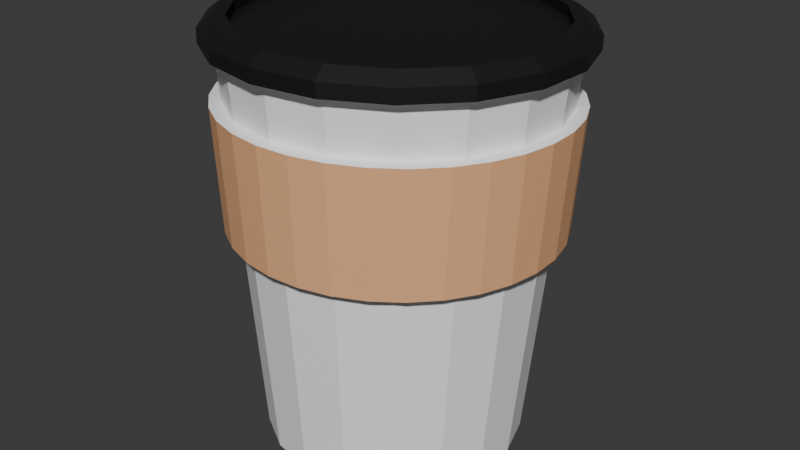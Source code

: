# Source: coffee_2.blend  (saved by Blender 5.0.118; exported with 4.5.12 LTS)
import bpy
from mathutils import Matrix  # noqa: F401  (used for matrix-valued properties, if any)

bpy.ops.wm.read_factory_settings(use_empty=True)
scene = bpy.context.scene
scene.name = 'Scene'

# ---- collections
col_collection = bpy.data.collections.new('Collection'); scene.collection.children.link(col_collection)

# ---- materials (node trees are filled in below, after node groups)
mat_coffee_white = bpy.data.materials.new('coffee_white')
mat_coffee_brown = bpy.data.materials.new('coffee_brown')
mat_coffee_black = bpy.data.materials.new('coffee_black')

# ---- material node trees
mat_coffee_white.use_nodes = True; mat_coffee_white.node_tree.nodes.clear()
_N = mat_coffee_white.node_tree.nodes; _L = mat_coffee_white.node_tree.links
n0 = _N.new('ShaderNodeBsdfPrincipled'); n0.name = 'Principled BSDF'; n0.location = (-200, 100)
n0.inputs[0].default_value = (1.0, 1.0, 1.0, 1.0)
n1 = _N.new('ShaderNodeOutputMaterial'); n1.name = 'Material Output'; n1.location = (200, 100)
_L.new(n0.outputs[0], n1.inputs[0])
n1.is_active_output = True
mat_coffee_brown.use_nodes = True; mat_coffee_brown.node_tree.nodes.clear()
_N = mat_coffee_brown.node_tree.nodes; _L = mat_coffee_brown.node_tree.links
n0 = _N.new('ShaderNodeBsdfPrincipled'); n0.name = 'Principled BSDF'; n0.location = (-200, 100)
n0.inputs[0].default_value = (0.9056, 0.474, 0.2385, 1.0)
n1 = _N.new('ShaderNodeOutputMaterial'); n1.name = 'Material Output'; n1.location = (200, 100)
_L.new(n0.outputs[0], n1.inputs[0])
n1.is_active_output = True
mat_coffee_black.use_nodes = True; mat_coffee_black.node_tree.nodes.clear()
_N = mat_coffee_black.node_tree.nodes; _L = mat_coffee_black.node_tree.links
n0 = _N.new('ShaderNodeBsdfPrincipled'); n0.name = 'Principled BSDF'; n0.location = (-200, 100)
n0.inputs[0].default_value = (0.008394, 0.007998, 0.00804, 1.0)
n1 = _N.new('ShaderNodeOutputMaterial'); n1.name = 'Material Output'; n1.location = (200, 100)
_L.new(n0.outputs[0], n1.inputs[0])
n1.is_active_output = True

# ---- world
world_world = bpy.data.worlds.new('World'); scene.world = world_world
world_world.use_nodes = True; world_world.node_tree.nodes.clear()
_N = world_world.node_tree.nodes; _L = world_world.node_tree.links
n0 = _N.new('ShaderNodeOutputWorld'); n0.name = 'World Output'; n0.location = (200, 100)
n1 = _N.new('ShaderNodeBackground'); n1.name = 'Background'; n1.location = (-200, 100)
n1.inputs[0].default_value = (0.05088, 0.05088, 0.05088, 1.0)
_L.new(n1.outputs[0], n0.inputs[0])
n0.is_active_output = True
world_world.color = (0.05088, 0.05088, 0.05088)
world_world.sun_shadow_jitter_overblur = 0.0

# ---- meshes
me_cylinder_003 = bpy.data.meshes.new('Cylinder.003')
me_cylinder_003.from_pydata([(0.001131, 0.05657, -0.08737), (0.001509, 0.07546, 0.09322), (0.02098, 0.05266, -0.0873), (0.02661, 0.07052, 0.0933), (0.0383, 0.0422, -0.08711), (0.0485, 0.05729, 0.09355), (0.05099, 0.02644, -0.08681), (0.06455, 0.03737, 0.09393), (0.05753, 0.007296, -0.08644), (0.07282, 0.01317, 0.0944), (0.05713, -0.01293, -0.08605), (0.07231, -0.0124, 0.09489), (0.04983, -0.0318, -0.08568), (0.06308, -0.03626, 0.09536), (0.03652, -0.04703, -0.08538), (0.04625, -0.05552, 0.09574), (0.0188, -0.0568, -0.08518), (0.02384, -0.06786, 0.09598), (-0.001198, -0.05991, -0.08512), (-0.001435, -0.0718, 0.09607), (-0.02105, -0.056, -0.08518), (-0.02653, -0.06685, 0.09598), (-0.03837, -0.04554, -0.08538), (-0.04843, -0.05363, 0.09574), (-0.05106, -0.02978, -0.08568), (-0.06448, -0.03371, 0.09536), (-0.0576, -0.01064, -0.08605), (-0.07275, -0.009504, 0.09489), (-0.0572, 0.00959, -0.08644), (-0.07223, 0.01607, 0.0944), (-0.0499, 0.02846, -0.08681), (-0.06301, 0.03992, 0.09393), (-0.03658, 0.04369, -0.08711), (-0.04617, 0.05918, 0.09355), (-0.01886, 0.05346, -0.0873), (-0.02377, 0.07153, 0.0933), (0.01593, 0.06489, 0.01269), (0.00301, 0.06676, 0.01266), (-0.01002, 0.06607, 0.01268), (-0.02267, 0.06285, 0.01274), (-0.03444, 0.05722, 0.01286), (-0.04489, 0.04941, 0.01301), (-0.05362, 0.03971, 0.0132), (-0.06028, 0.02849, 0.01342), (-0.06463, 0.01619, 0.01366), (-0.06649, 0.003274, 0.01391), (-0.0658, -0.009755, 0.01417), (-0.06258, -0.0224, 0.01441), (-0.05696, -0.03417, 0.01464), (-0.04914, -0.04462, 0.01484), (-0.03944, -0.05334, 0.015), (-0.02822, -0.06001, 0.01513), (-0.01591, -0.06435, 0.0152), (-0.002999, -0.06622, 0.01524), (0.01003, -0.06553, 0.01522), (0.02268, -0.06231, 0.01515), (0.03445, -0.05668, 0.01504), (0.0449, -0.04887, 0.01488), (0.05363, -0.03917, 0.01469), (0.06029, -0.02795, 0.01447), (0.06464, -0.01565, 0.01423), (0.06651, -0.002734, 0.01398), (0.06581, 0.01029, 0.01373), (0.06259, 0.02294, 0.01348), (0.05697, 0.03471, 0.01326), (0.04915, 0.04516, 0.01306), (0.03945, 0.05388, 0.01289), (0.02823, 0.06055, 0.01277), (0.01675, 0.0692, 0.06767), (0.003182, 0.07116, 0.06764), (-0.0105, 0.07044, 0.06766), (-0.02378, 0.06705, 0.06773), (-0.03615, 0.06115, 0.06785), (-0.04713, 0.05294, 0.06801), (-0.05629, 0.04275, 0.06821), (-0.06329, 0.03097, 0.06844), (-0.06785, 0.01805, 0.06869), (-0.06981, 0.004491, 0.06896), (-0.06909, -0.009192, 0.06922), (-0.0657, -0.02247, 0.06948), (-0.05979, -0.03483, 0.06971), (-0.05159, -0.04581, 0.06992), (-0.0414, -0.05497, 0.0701), (-0.02961, -0.06197, 0.07023), (-0.01669, -0.06653, 0.07031), (-0.003128, -0.06849, 0.07034), (0.01056, -0.06776, 0.07032), (0.02384, -0.06438, 0.07025), (0.0362, -0.05847, 0.07013), (0.04718, -0.05027, 0.06997), (0.05634, -0.04008, 0.06977), (0.06334, -0.0283, 0.06954), (0.06791, -0.01538, 0.06929), (0.06987, -0.001819, 0.06902), (0.06914, 0.01186, 0.06876), (0.06576, 0.02514, 0.0685), (0.05985, 0.03751, 0.06827), (0.05164, 0.04848, 0.06806), (0.04145, 0.05764, 0.06788), (0.02967, 0.06464, 0.06775), (0.003117, 0.06913, 0.01249), (0.01649, 0.0672, 0.01253), (-0.01038, 0.06841, 0.01251), (-0.02348, 0.06508, 0.01258), (-0.03567, 0.05925, 0.0127), (-0.0465, 0.05116, 0.01286), (-0.05553, 0.04111, 0.01306), (-0.06244, 0.02949, 0.01329), (-0.06694, 0.01675, 0.01354), (-0.06887, 0.003379, 0.0138), (-0.06815, -0.01011, 0.01406), (-0.06482, -0.02321, 0.01431), (-0.05899, -0.0354, 0.01454), (-0.0509, -0.04623, 0.01475), (-0.04085, -0.05526, 0.01492), (-0.02923, -0.06216, 0.01505), (-0.01648, -0.06666, 0.01513), (-0.003106, -0.06859, 0.01516), (0.01039, -0.06788, 0.01514), (0.02349, -0.06454, 0.01508), (0.03568, -0.05872, 0.01496), (0.04651, -0.05063, 0.0148), (0.05554, -0.04058, 0.0146), (0.06245, -0.02896, 0.01437), (0.06695, -0.01622, 0.01412), (0.06888, -0.002844, 0.01386), (0.06816, 0.01065, 0.0136), (0.06483, 0.02375, 0.01335), (0.059, 0.03594, 0.01312), (0.05091, 0.04676, 0.01291), (0.04086, 0.0558, 0.01274), (0.02924, 0.0627, 0.01261), (0.003289, 0.07353, 0.06747), (0.01731, 0.07151, 0.06751), (-0.01086, 0.07278, 0.06749), (-0.02459, 0.06929, 0.06757), (-0.03738, 0.06318, 0.06769), (-0.04873, 0.05469, 0.06786), (-0.0582, 0.04416, 0.06807), (-0.06544, 0.03198, 0.0683), (-0.07016, 0.01862, 0.06856), (-0.07219, 0.004596, 0.06884), (-0.07144, -0.009552, 0.06911), (-0.06794, -0.02328, 0.06937), (-0.06183, -0.03607, 0.06962), (-0.05334, -0.04741, 0.06984), (-0.04281, -0.05689, 0.07002), (-0.03062, -0.06412, 0.07015), (-0.01726, -0.06884, 0.07024), (-0.003236, -0.07087, 0.07027), (0.01092, -0.07012, 0.07025), (0.02465, -0.06662, 0.07018), (0.03743, -0.06051, 0.07006), (0.04878, -0.05203, 0.06989), (0.05826, -0.04149, 0.06968), (0.0655, -0.02931, 0.06944), (0.07022, -0.01595, 0.06918), (0.07224, -0.001929, 0.06891), (0.07149, 0.01222, 0.06863), (0.06799, 0.02595, 0.06837), (0.06188, 0.03873, 0.06812), (0.0534, 0.05008, 0.06791), (0.04286, 0.05955, 0.06773), (0.03068, 0.06679, 0.06759), (0.001622, 0.08113, 0.09119), (0.001624, 0.08125, 0.09732), (0.02867, 0.0758, 0.09128), (0.02867, 0.07592, 0.09741), (0.05226, 0.06155, 0.09155), (0.05226, 0.06167, 0.09768), (0.06955, 0.04009, 0.09196), (0.06955, 0.04021, 0.09809), (0.07845, 0.01401, 0.09246), (0.07846, 0.01413, 0.09859), (0.0779, -0.01354, 0.093), (0.07791, -0.01342, 0.09912), (0.06796, -0.03925, 0.0935), (0.06796, -0.03913, 0.09963), (0.04983, -0.06, 0.09391), (0.04983, -0.05988, 0.1), (0.02568, -0.0733, 0.09417), (0.02569, -0.07318, 0.1003), (-0.00155, -0.07754, 0.09426), (-0.001548, -0.07742, 0.1004), (-0.02859, -0.07221, 0.09417), (-0.02859, -0.07209, 0.1003), (-0.05218, -0.05796, 0.09391), (-0.05218, -0.05784, 0.1), (-0.06947, -0.0365, 0.0935), (-0.06947, -0.03638, 0.09963), (-0.07838, -0.01042, 0.093), (-0.07838, -0.0103, 0.09912), (-0.07783, 0.01713, 0.09246), (-0.07783, 0.01725, 0.09859), (-0.06789, 0.04284, 0.09196), (-0.06789, 0.04295, 0.09809), (-0.04975, 0.06359, 0.09155), (-0.04975, 0.06371, 0.09768), (-0.02561, 0.07689, 0.09128), (-0.02561, 0.07701, 0.09741), (0.02456, 0.06538, 0.1021), (0.001398, 0.06994, 0.1021), (0.04476, 0.05317, 0.1024), (0.05957, 0.0348, 0.1027), (0.0672, 0.01246, 0.1031), (0.06673, -0.01113, 0.1036), (0.05821, -0.03315, 0.104), (0.04268, -0.05092, 0.1044), (0.02201, -0.06231, 0.1046), (-0.001318, -0.06594, 0.1047), (-0.02448, -0.06138, 0.1046), (-0.04468, -0.04917, 0.1044), (-0.05949, -0.03079, 0.104), (-0.06712, -0.008458, 0.1036), (-0.06665, 0.01514, 0.1031), (-0.05813, 0.03715, 0.1027), (-0.0426, 0.05492, 0.1024), (-0.02193, 0.06631, 0.1021), (0.02645, 0.07028, 0.102), (0.001503, 0.07519, 0.102), (0.04822, 0.05713, 0.1023), (0.06417, 0.03733, 0.1027), (0.07239, 0.01327, 0.1031), (0.07188, -0.01215, 0.1036), (0.06271, -0.03586, 0.1041), (0.04597, -0.05501, 0.1045), (0.0237, -0.06728, 0.1047), (-0.001423, -0.07119, 0.1048), (-0.02637, -0.06628, 0.1047), (-0.04814, -0.05313, 0.1045), (-0.06409, -0.03333, 0.1041), (-0.07231, -0.009267, 0.1036), (-0.0718, 0.01615, 0.1031), (-0.06263, 0.03987, 0.1027), (-0.04589, 0.05901, 0.1023), (-0.02362, 0.07128, 0.102), (0.02456, 0.06529, 0.09744), (0.001396, 0.06985, 0.09736), (0.04476, 0.05308, 0.09767), (0.05957, 0.0347, 0.09802), (0.0672, 0.01237, 0.09845), (0.06672, -0.01123, 0.09891), (0.05821, -0.03324, 0.09934), (0.04268, -0.05101, 0.09969), (0.022, -0.0624, 0.09991), (-0.00132, -0.06603, 0.09999), (-0.02448, -0.06147, 0.09991), (-0.04468, -0.04926, 0.09969), (-0.05949, -0.03088, 0.09934), (-0.06712, -0.008549, 0.09891), (-0.06665, 0.01505, 0.09845), (-0.05813, 0.03706, 0.09802), (-0.0426, 0.05483, 0.09767), (-0.02193, 0.06622, 0.09744), (0.003315, 0.0735, 0.01214), (0.01754, 0.07145, 0.01218), (-0.01104, 0.07274, 0.01216), (-0.02497, 0.06919, 0.01224), (-0.03794, 0.063, 0.01236), (-0.04945, 0.05439, 0.01253), (-0.05906, 0.0437, 0.01275), (-0.0664, 0.03135, 0.01299), (-0.07119, 0.0178, 0.01325), (-0.07325, 0.003572, 0.01353), (-0.07248, -0.01078, 0.01381), (-0.06894, -0.02471, 0.01407), (-0.06274, -0.03767, 0.01432), (-0.05413, -0.04918, 0.01454), (-0.04344, -0.05879, 0.01472), (-0.03108, -0.06613, 0.01486), (-0.01753, -0.07092, 0.01495), (-0.003304, -0.07298, 0.01498), (0.01105, -0.07221, 0.01496), (0.02498, -0.06867, 0.01489), (0.03795, -0.06247, 0.01476), (0.04946, -0.05386, 0.01459), (0.05907, -0.04318, 0.01438), (0.06641, -0.03082, 0.01414), (0.0712, -0.01727, 0.01388), (0.07326, -0.003047, 0.0136), (0.07249, 0.0113, 0.01332), (0.06895, 0.02523, 0.01305), (0.06275, 0.0382, 0.0128), (0.05414, 0.04971, 0.01259), (0.04345, 0.05932, 0.0124), (0.03109, 0.06666, 0.01227), (0.003487, 0.0779, 0.06712), (0.01836, 0.07576, 0.06716), (-0.01152, 0.07711, 0.06714), (-0.02609, 0.0734, 0.06722), (-0.03965, 0.06692, 0.06735), (-0.05168, 0.05792, 0.06753), (-0.06173, 0.04675, 0.06775), (-0.06941, 0.03383, 0.068), (-0.07442, 0.01966, 0.06828), (-0.07656, 0.004788, 0.06857), (-0.07577, -0.01022, 0.06886), (-0.07206, -0.02478, 0.06914), (-0.06558, -0.03834, 0.0694), (-0.05658, -0.05037, 0.06963), (-0.0454, -0.06042, 0.06982), (-0.03248, -0.06809, 0.06996), (-0.01831, -0.0731, 0.07005), (-0.003434, -0.07525, 0.07009), (0.01157, -0.07445, 0.07007), (0.02614, -0.07074, 0.06999), (0.0397, -0.06426, 0.06986), (0.05174, -0.05527, 0.06968), (0.06179, -0.04409, 0.06946), (0.06946, -0.03117, 0.06921), (0.07447, -0.017, 0.06893), (0.07662, -0.002132, 0.06864), (0.07582, 0.01287, 0.06835), (0.07211, 0.02744, 0.06807), (0.06563, 0.04099, 0.06781), (0.05663, 0.05303, 0.06758), (0.04545, 0.06308, 0.06739), (0.03253, 0.07075, 0.06725)], [], [(0, 1, 3, 2), (2, 3, 5, 4), (4, 5, 7, 6), (6, 7, 9, 8), (8, 9, 11, 10), (10, 11, 13, 12), (12, 13, 15, 14), (14, 15, 17, 16), (16, 17, 19, 18), (18, 19, 21, 20), (20, 21, 23, 22), (22, 23, 25, 24), (24, 25, 27, 26), (26, 27, 29, 28), (28, 29, 31, 30), (30, 31, 33, 32), (3, 1, 35, 33, 31, 29, 27, 25, 23, 21, 19, 17, 15, 13, 11, 9, 7, 5), (32, 33, 35, 34), (34, 35, 1, 0), (0, 2, 4, 6, 8, 10, 12, 14, 16, 18, 20, 22, 24, 26, 28, 30, 32, 34), (42, 74, 75, 43), (56, 88, 89, 57), (43, 75, 76, 44), (57, 89, 90, 58), (44, 76, 77, 45), (58, 90, 91, 59), (45, 77, 78, 46), (59, 91, 92, 60), (46, 78, 79, 47), (60, 92, 93, 61), (47, 79, 80, 48), (61, 93, 94, 62), (48, 80, 81, 49), (62, 94, 95, 63), (49, 81, 82, 50), (36, 68, 69, 37), (63, 95, 96, 64), (50, 82, 83, 51), (37, 69, 70, 38), (64, 96, 97, 65), (51, 83, 84, 52), (38, 70, 71, 39), (65, 97, 98, 66), (52, 84, 85, 53), (39, 71, 72, 40), (66, 98, 99, 67), (53, 85, 86, 54), (40, 72, 73, 41), (67, 99, 68, 36), (54, 86, 87, 55), (41, 73, 74, 42), (55, 87, 88, 56), (130, 131, 285, 284), (157, 156, 310, 311), (103, 104, 258, 257), (129, 130, 284, 283), (156, 155, 309, 310), (102, 103, 257, 256), (128, 129, 283, 282), (155, 154, 308, 309), (100, 102, 256, 254), (127, 128, 282, 281), (154, 153, 307, 308), (101, 100, 254, 255), (126, 127, 281, 280), (153, 152, 306, 307), (125, 126, 280, 279), (152, 151, 305, 306), (124, 125, 279, 278), (151, 150, 304, 305), (123, 124, 278, 277), (150, 149, 303, 304), (122, 123, 277, 276), (149, 148, 302, 303), (121, 122, 276, 275), (148, 147, 301, 302), (120, 121, 275, 274), (147, 146, 300, 301), (119, 120, 274, 273), (146, 145, 299, 300), (118, 119, 273, 272), (145, 144, 298, 299), (117, 118, 272, 271), (144, 143, 297, 298), (65, 66, 130, 129), (39, 40, 104, 103), (93, 92, 156, 157), (66, 67, 131, 130), (40, 41, 105, 104), (94, 93, 157, 158), (67, 36, 101, 131), (41, 42, 106, 105), (95, 94, 158, 159), (69, 68, 133, 132), (42, 43, 107, 106), (96, 95, 159, 160), (70, 69, 132, 134), (43, 44, 108, 107), (97, 96, 160, 161), (71, 70, 134, 135), (44, 45, 109, 108), (98, 97, 161, 162), (72, 71, 135, 136), (45, 46, 110, 109), (99, 98, 162, 163), (73, 72, 136, 137), (46, 47, 111, 110), (68, 99, 163, 133), (74, 73, 137, 138), (47, 48, 112, 111), (75, 74, 138, 139), (48, 49, 113, 112), (76, 75, 139, 140), (49, 50, 114, 113), (77, 76, 140, 141), (50, 51, 115, 114), (78, 77, 141, 142), (51, 52, 116, 115), (79, 78, 142, 143), (52, 53, 117, 116), (80, 79, 143, 144), (53, 54, 118, 117), (81, 80, 144, 145), (54, 55, 119, 118), (82, 81, 145, 146), (55, 56, 120, 119), (83, 82, 146, 147), (56, 57, 121, 120), (84, 83, 147, 148), (57, 58, 122, 121), (85, 84, 148, 149), (58, 59, 123, 122), (86, 85, 149, 150), (59, 60, 124, 123), (87, 86, 150, 151), (60, 61, 125, 124), (88, 87, 151, 152), (61, 62, 126, 125), (89, 88, 152, 153), (62, 63, 127, 126), (36, 37, 100, 101), (90, 89, 153, 154), (63, 64, 128, 127), (37, 38, 102, 100), (91, 90, 154, 155), (64, 65, 129, 128), (38, 39, 103, 102), (92, 91, 155, 156), (164, 165, 167, 166), (166, 167, 169, 168), (168, 169, 171, 170), (170, 171, 173, 172), (172, 173, 175, 174), (174, 175, 177, 176), (176, 177, 179, 178), (178, 179, 181, 180), (180, 181, 183, 182), (182, 183, 185, 184), (184, 185, 187, 186), (186, 187, 189, 188), (188, 189, 191, 190), (190, 191, 193, 192), (192, 193, 195, 194), (194, 195, 197, 196), (167, 165, 219, 218), (196, 197, 199, 198), (198, 199, 165, 164), (164, 166, 168, 170, 172, 174, 176, 178, 180, 182, 184, 186, 188, 190, 192, 194, 196, 198), (208, 207, 243, 244), (191, 189, 230, 231), (165, 199, 235, 219), (177, 175, 223, 224), (187, 185, 228, 229), (197, 195, 233, 234), (173, 171, 221, 222), (183, 181, 226, 227), (193, 191, 231, 232), (169, 167, 218, 220), (179, 177, 224, 225), (189, 187, 229, 230), (199, 197, 234, 235), (175, 173, 222, 223), (185, 183, 227, 228), (195, 193, 232, 233), (171, 169, 220, 221), (181, 179, 225, 226), (201, 200, 218, 219), (200, 202, 220, 218), (202, 203, 221, 220), (203, 204, 222, 221), (204, 205, 223, 222), (205, 206, 224, 223), (206, 207, 225, 224), (207, 208, 226, 225), (208, 209, 227, 226), (209, 210, 228, 227), (210, 211, 229, 228), (211, 212, 230, 229), (212, 213, 231, 230), (213, 214, 232, 231), (214, 215, 233, 232), (215, 216, 234, 233), (216, 217, 235, 234), (217, 201, 219, 235), (236, 237, 253, 252, 251, 250, 249, 248, 247, 246, 245, 244, 243, 242, 241, 240, 239, 238), (200, 201, 237, 236), (216, 215, 251, 252), (209, 208, 244, 245), (202, 200, 236, 238), (217, 216, 252, 253), (210, 209, 245, 246), (203, 202, 238, 239), (201, 217, 253, 237), (211, 210, 246, 247), (204, 203, 239, 240), (212, 211, 247, 248), (205, 204, 240, 241), (213, 212, 248, 249), (206, 205, 241, 242), (214, 213, 249, 250), (207, 206, 242, 243), (215, 214, 250, 251), (260, 261, 293, 292), (274, 275, 307, 306), (261, 262, 294, 293), (275, 276, 308, 307), (262, 263, 295, 294), (276, 277, 309, 308), (263, 264, 296, 295), (277, 278, 310, 309), (264, 265, 297, 296), (278, 279, 311, 310), (265, 266, 298, 297), (279, 280, 312, 311), (266, 267, 299, 298), (280, 281, 313, 312), (267, 268, 300, 299), (255, 254, 286, 287), (281, 282, 314, 313), (268, 269, 301, 300), (254, 256, 288, 286), (282, 283, 315, 314), (269, 270, 302, 301), (256, 257, 289, 288), (283, 284, 316, 315), (270, 271, 303, 302), (257, 258, 290, 289), (284, 285, 317, 316), (271, 272, 304, 303), (258, 259, 291, 290), (285, 255, 287, 317), (272, 273, 305, 304), (259, 260, 292, 291), (273, 274, 306, 305), (104, 105, 259, 258), (158, 157, 311, 312), (131, 101, 255, 285), (105, 106, 260, 259), (159, 158, 312, 313), (132, 133, 287, 286), (106, 107, 261, 260), (160, 159, 313, 314), (134, 132, 286, 288), (107, 108, 262, 261), (161, 160, 314, 315), (135, 134, 288, 289), (108, 109, 263, 262), (162, 161, 315, 316), (136, 135, 289, 290), (109, 110, 264, 263), (163, 162, 316, 317), (137, 136, 290, 291), (110, 111, 265, 264), (133, 163, 317, 287), (138, 137, 291, 292), (111, 112, 266, 265), (139, 138, 292, 293), (112, 113, 267, 266), (140, 139, 293, 294), (113, 114, 268, 267), (141, 140, 294, 295), (114, 115, 269, 268), (142, 141, 295, 296), (115, 116, 270, 269), (143, 142, 296, 297), (116, 117, 271, 270)])
me_cylinder_003.polygons.foreach_set('material_index', [0, 0, 0, 0, 0, 0, 0, 0, 0, 0, 0, 0, 0, 0, 0, 0, 0, 0, 0, 0, 0, 0, 0, 0, 0, 0, 0, 0, 0, 0, 0, 0, 0, 0, 0, 0, 0, 0, 0, 0, 0, 0, 0, 0, 0, 0, 0, 0, 0, 0, 0, 0, 0, 0, 0, 0, 0, 0, 0, 0, 0, 0, 0, 0, 0, 0, 0, 0, 0, 0, 0, 0, 0, 0, 0, 0, 0, 0, 0, 0, 0, 0, 0, 0, 0, 0, 0, 0, 0, 0, 0, 0, 0, 0, 0, 0, 0, 0, 0, 0, 0, 0, 0, 0, 0, 0, 0, 0, 0, 0, 0, 0, 0, 0, 0, 0, 0, 0, 0, 0, 0, 0, 0, 0, 0, 0, 0, 0, 0, 0, 0, 0, 0, 0, 0, 0, 0, 0, 0, 0, 0, 0, 0, 0, 0, 0, 0, 0, 2, 2, 2, 2, 2, 2, 2, 2, 2, 2, 2, 2, 2, 2, 2, 2, 2, 2, 2, 0, 2, 2, 2, 2, 2, 2, 2, 2, 2, 2, 2, 2, 2, 2, 2, 2, 2, 2, 2, 2, 2, 2, 2, 2, 2, 2, 2, 2, 2, 2, 2, 2, 2, 2, 2, 2, 2, 2, 2, 2, 2, 2, 2, 2, 2, 2, 2, 2, 2, 2, 2, 2, 2, 2, 1, 1, 1, 1, 1, 1, 1, 1, 1, 1, 1, 1, 1, 1, 1, 1, 1, 1, 1, 1, 1, 1, 1, 1, 1, 1, 1, 1, 1, 1, 1, 1, 0, 0, 0, 0, 0, 0, 0, 0, 0, 0, 0, 0, 0, 0, 0, 0, 0, 0, 0, 0, 0, 0, 0, 0, 0, 0, 0, 0, 0, 0, 0, 0])
_uv = me_cylinder_003.uv_layers.new(name='UVMap')
_uv.uv.foreach_set('vector', [1.0, 0.5, 1.0, 1.0, 0.9444, 1.0, 0.9444, 0.5, 0.9444, 0.5, 0.9444, 1.0, 0.8889, 1.0, 0.8889, 0.5, 0.8889, 0.5, 0.8889, 1.0, 0.8333, 1.0, 0.8333, 0.5, 0.8333, 0.5, 0.8333, 1.0, 0.7778, 1.0, 0.7778, 0.5, 0.7778, 0.5, 0.7778, 1.0, 0.7222, 1.0, 0.7222, 0.5, 0.7222, 0.5, 0.7222, 1.0, 0.6667, 1.0, 0.6667, 0.5, 0.6667, 0.5, 0.6667, 1.0, 0.6111, 1.0, 0.6111, 0.5, 0.6111, 0.5, 0.6111, 1.0, 0.5556, 1.0, 0.5556, 0.5, 0.5556, 0.5, 0.5556, 1.0, 0.5, 1.0, 0.5, 0.5, 0.5, 0.5, 0.5, 1.0, 0.4444, 1.0, 0.4444, 0.5, 0.4444, 0.5, 0.4444, 1.0, 0.3889, 1.0, 0.3889, 0.5, 0.3889, 0.5, 0.3889, 1.0, 0.3333, 1.0, 0.3333, 0.5, 0.3333, 0.5, 0.3333, 1.0, 0.2778, 1.0, 0.2778, 0.5, 0.2778, 0.5, 0.2778, 1.0, 0.2222, 1.0, 0.2222, 0.5, 0.2222, 0.5, 0.2222, 1.0, 0.1667, 1.0, 0.1667, 0.5, 0.1667, 0.5, 0.1667, 1.0, 0.1111, 1.0, 0.1111, 0.5, 0.3321, 0.4755, 0.25, 0.49, 0.1679, 0.4755, 0.09573, 0.4339, 0.04215, 0.37, 0.01365, 0.2917, 0.01365, 0.2083, 0.04215, 0.13, 0.09573, 0.06615, 0.1679, 0.02447, 0.25, 0.01, 0.3321, 0.02447, 0.4043, 0.06615, 0.4578, 0.13, 0.4864, 0.2083, 0.4864, 0.2917, 0.4578, 0.37, 0.4043, 0.4339, 0.1111, 0.5, 0.1111, 1.0, 0.05556, 1.0, 0.05556, 0.5, 0.05556, 0.5, 0.05556, 1.0, -1.863e-07, 1.0, -1.863e-07, 0.5, 0.75, 0.49, 0.8321, 0.4755, 0.9043, 0.4339, 0.9578, 0.37, 0.9864, 0.2917, 0.9864, 0.2083, 0.9578, 0.13, 0.9043, 0.06615, 0.8321, 0.02447, 0.75, 0.01, 0.6679, 0.02447, 0.5957, 0.06615, 0.5422, 0.13, 0.5136, 0.2083, 0.5136, 0.2917, 0.5422, 0.37, 0.5957, 0.4339, 0.6679, 0.4755, 0.0, 0.0, 0.0, 0.0, 0.0, 0.0, 0.0, 0.0, 0.0, 0.0, 0.0, 0.0, 0.0, 0.0, 0.0, 0.0, 0.0, 0.0, 0.0, 0.0, 0.0, 0.0, 0.0, 0.0, 0.0, 0.0, 0.0, 0.0, 0.0, 0.0, 0.0, 0.0, 0.0, 0.0, 0.0, 0.0, 0.0, 0.0, 0.0, 0.0, 0.0, 0.0, 0.0, 0.0, 0.0, 0.0, 0.0, 0.0, 0.0, 0.0, 0.0, 0.0, 0.0, 0.0, 0.0, 0.0, 0.0, 0.0, 0.0, 0.0, 0.0, 0.0, 0.0, 0.0, 0.0, 0.0, 0.0, 0.0, 0.0, 0.0, 0.0, 0.0, 0.0, 0.0, 0.0, 0.0, 0.0, 0.0, 0.0, 0.0, 0.0, 0.0, 0.0, 0.0, 0.0, 0.0, 0.0, 0.0, 0.0, 0.0, 0.0, 0.0, 0.0, 0.0, 0.0, 0.0, 0.0, 0.0, 0.0, 0.0, 0.0, 0.0, 0.0, 0.0, 0.0, 0.0, 0.0, 0.0, 0.0, 0.0, 0.0, 0.0, 0.0, 0.0, 0.0, 0.0, 0.0, 0.0, 0.0, 0.0, 0.0, 0.0, 0.0, 0.0, 0.0, 0.0, 0.0, 0.0, 0.0, 0.0, 0.0, 0.0, 0.0, 0.0, 0.0, 0.0, 0.0, 0.0, 0.0, 0.0, 0.0, 0.0, 0.0, 0.0, 0.0, 0.0, 0.0, 0.0, 0.0, 0.0, 0.0, 0.0, 0.0, 0.0, 0.0, 0.0, 0.0, 0.0, 0.0, 0.0, 0.0, 0.0, 0.0, 0.0, 0.0, 0.0, 0.0, 0.0, 0.0, 0.0, 0.0, 0.0, 0.0, 0.0, 0.0, 0.0, 0.0, 0.0, 0.0, 0.0, 0.0, 0.0, 0.0, 0.0, 0.0, 0.0, 0.0, 0.0, 0.0, 0.0, 0.0, 0.0, 0.0, 0.0, 0.0, 0.0, 0.0, 0.0, 0.0, 0.0, 0.0, 0.0, 0.0, 0.0, 0.0, 0.0, 0.0, 0.0, 0.0, 0.0, 0.0, 0.0, 0.0, 0.0, 0.0, 0.0, 0.0, 0.0, 0.0, 0.0, 0.0, 0.0, 0.0, 0.0, 0.0, 0.0, 0.0, 0.0, 0.0, 0.0, 0.0, 0.0, 0.0, 0.0, 0.0, 0.0, 0.0, 0.0, 0.0, 0.0, 0.0, 0.0, 0.0, 0.0, 0.0, 0.0, 0.0, 0.0, 0.0, 0.0, 0.0, 0.0, 0.0, 0.0, 0.0, 0.0, 0.0, 0.0, 0.0, 0.0, 0.0, 0.0, 0.0, 0.0, 0.0, 0.0, 0.0, 0.0, 0.0, 0.0, 0.0, 0.0, 0.0, 0.0, 0.0, 0.0, 0.0, 0.0, 0.0, 0.0, 0.0, 0.0, 0.0, 0.0, 0.0, 0.0, 0.0, 0.0, 0.0, 0.0, 0.0, 0.0, 0.0, 0.0, 0.0, 0.0, 0.0, 0.0, 0.0, 0.0, 0.0, 0.0, 0.0, 0.0, 0.0, 0.0, 0.0, 0.0, 0.0, 0.0, 0.0, 0.0, 0.0, 0.0, 0.0, 0.0, 0.0, 0.0, 0.0, 0.0, 0.0, 0.0, 0.0, 0.0, 0.0, 0.0, 0.0, 0.0, 0.0, 0.0, 0.0, 0.0, 0.0, 0.0, 0.0, 0.0, 0.0, 0.0, 0.0, 0.0, 0.0, 0.0, 0.0, 0.0, 0.0, 0.0, 0.0, 0.0, 0.0, 0.0, 0.0, 0.0, 0.0, 0.0, 0.0, 0.0, 0.0, 0.0, 0.0, 0.0, 0.0, 0.0, 0.0, 0.0, 0.0, 0.0, 0.0, 0.0, 0.0, 0.0, 0.0, 0.0, 0.0, 0.0, 0.0, 0.0, 0.0, 0.0, 0.0, 0.0, 0.0, 0.0, 0.0, 0.0, 0.0, 0.0, 0.0, 0.0, 0.0, 0.0, 0.0, 0.0, 0.0, 0.0, 0.0, 0.0, 0.0, 0.0, 0.0, 0.0, 0.0, 0.0, 0.0, 0.0, 0.0, 0.0, 0.0, 0.0, 0.0, 0.0, 0.0, 0.0, 0.0, 0.0, 0.0, 0.0, 0.0, 0.0, 0.0, 0.0, 0.0, 0.0, 0.0, 0.0, 0.0, 0.0, 0.0, 0.0, 0.0, 0.0, 0.0, 0.0, 0.0, 0.0, 0.0, 0.0, 0.0, 0.0, 0.0, 0.0, 0.0, 0.0, 0.0, 0.0, 0.0, 0.0, 0.0, 0.0, 0.0, 0.0, 0.0, 0.0, 0.0, 0.0, 0.0, 0.0, 0.0, 0.0, 0.0, 0.0, 0.0, 0.0, 0.0, 0.0, 0.0, 0.0, 0.0, 0.0, 0.0, 0.0, 0.0, 0.0, 0.0, 0.0, 0.0, 0.0, 0.0, 0.0, 0.0, 0.0, 0.0, 0.0, 0.0, 0.0, 0.0, 0.0, 0.0, 0.0, 0.0, 0.0, 0.0, 0.0, 0.0, 0.0, 0.0, 0.0, 0.0, 0.0, 0.0, 0.0, 0.0, 0.0, 0.0, 0.0, 0.0, 0.0, 0.0, 0.0, 0.0, 0.0, 0.0, 0.0, 0.0, 0.0, 0.0, 0.0, 0.0, 0.0, 0.0, 0.0, 0.0, 0.0, 0.0, 0.0, 0.0, 0.0, 0.0, 0.0, 0.0, 0.0, 0.0, 0.0, 0.0, 0.0, 0.0, 0.0, 0.0, 0.0, 0.0, 0.0, 0.0, 0.0, 0.0, 0.0, 0.0, 0.0, 0.0, 0.0, 0.0, 0.0, 0.0, 0.0, 0.0, 0.0, 0.0, 0.0, 0.0, 0.0, 0.0, 0.0, 0.0, 0.0, 0.0, 0.0, 0.0, 0.0, 0.0, 0.0, 0.0, 0.0, 0.0, 0.0, 0.0, 0.0, 0.0, 0.0, 0.0, 0.0, 0.0, 0.0, 0.0, 0.0, 0.0, 0.0, 0.0, 0.0, 0.0, 0.0, 0.0, 0.0, 0.0, 0.0, 0.0, 0.0, 0.0, 0.0, 0.0, 0.0, 0.0, 0.0, 0.0, 0.0, 0.0, 0.0, 0.0, 0.0, 0.0, 0.0, 0.0, 0.0, 0.0, 0.0, 0.0, 0.0, 0.0, 0.0, 0.0, 0.0, 0.0, 0.0, 0.0, 0.0, 0.0, 0.0, 0.0, 0.0, 0.0, 0.0, 0.0, 0.0, 0.0, 0.0, 0.0, 0.0, 0.0, 0.0, 0.0, 0.0, 0.0, 0.0, 0.0, 0.0, 0.0, 0.0, 0.0, 0.0, 0.0, 0.0, 0.0, 0.0, 0.0, 0.0, 0.0, 0.0, 0.0, 0.0, 0.0, 0.0, 0.0, 0.0, 0.0, 0.0, 0.0, 0.0, 0.0, 0.0, 0.0, 0.0, 0.0, 0.0, 0.0, 0.0, 0.0, 0.0, 0.0, 0.0, 0.0, 0.0, 0.0, 0.0, 0.0, 0.0, 0.0, 0.0, 0.0, 0.0, 0.0, 0.0, 0.0, 0.0, 0.0, 0.0, 0.0, 0.0, 0.0, 0.0, 0.0, 0.0, 0.0, 0.0, 0.0, 0.0, 0.0, 0.0, 0.0, 0.0, 0.0, 0.0, 0.0, 0.0, 0.0, 0.0, 0.0, 0.0, 0.0, 0.0, 0.0, 0.0, 0.0, 0.0, 0.0, 0.0, 0.0, 0.0, 0.0, 0.0, 0.0, 0.0, 0.0, 0.0, 0.0, 0.0, 0.0, 0.0, 0.0, 0.0, 0.0, 0.0, 0.0, 0.0, 0.0, 0.0, 0.0, 0.0, 0.0, 0.0, 0.0, 0.0, 0.0, 0.0, 0.0, 0.0, 0.0, 0.0, 0.0, 0.0, 0.0, 0.0, 0.0, 0.0, 0.0, 0.0, 0.0, 0.0, 0.0, 0.0, 0.0, 0.0, 0.0, 0.0, 0.0, 0.0, 0.0, 0.0, 0.0, 0.0, 0.0, 0.0, 0.0, 0.0, 0.0, 0.0, 0.0, 0.0, 0.0, 0.0, 0.0, 0.0, 0.0, 0.0, 0.0, 0.0, 0.0, 0.0, 0.0, 0.0, 0.0, 0.0, 0.0, 0.0, 0.0, 0.0, 0.0, 0.0, 0.0, 0.0, 0.0, 0.0, 0.0, 0.0, 0.0, 0.0, 0.0, 0.0, 0.0, 0.0, 0.0, 0.0, 0.0, 0.0, 0.0, 0.0, 0.0, 0.0, 0.0, 0.0, 0.0, 0.0, 0.0, 0.0, 0.0, 0.0, 0.0, 0.0, 0.0, 0.0, 0.0, 0.0, 0.0, 0.0, 0.0, 0.0, 0.0, 0.0, 0.0, 0.0, 0.0, 0.0, 0.0, 0.0, 0.0, 0.0, 0.0, 0.0, 0.0, 0.0, 0.0, 0.0, 0.0, 0.0, 0.0, 0.0, 0.0, 0.0, 0.0, 0.0, 0.0, 0.0, 0.0, 0.0, 0.0, 0.0, 0.0, 0.0, 0.0, 0.0, 0.0, 0.0, 0.0, 0.0, 0.0, 0.0, 0.0, 0.0, 0.0, 0.0, 0.0, 0.0, 0.0, 0.0, 0.0, 0.0, 0.0, 0.0, 0.0, 0.0, 0.0, 0.0, 0.0, 0.0, 0.0, 0.0, 0.0, 0.0, 0.0, 0.0, 0.0, 0.0, 0.0, 0.0, 0.0, 0.0, 0.0, 0.0, 0.0, 0.0, 0.0, 0.0, 0.0, 0.0, 0.0, 0.0, 0.0, 0.0, 0.0, 0.0, 0.0, 0.0, 0.0, 0.0, 0.0, 0.0, 0.0, 0.0, 0.0, 0.0, 0.0, 0.0, 0.0, 0.0, 0.0, 0.0, 0.0, 0.0, 0.0, 0.0, 0.0, 0.0, 0.0, 0.0, 0.0, 0.0, 0.0, 0.0, 0.0, 0.0, 0.0, 0.0, 0.0, 0.0, 0.0, 0.0, 0.0, 0.0, 0.0, 0.0, 0.0, 0.0, 0.0, 0.0, 0.0, 0.0, 0.0, 0.0, 0.0, 0.0, 0.0, 0.0, 0.0, 0.0, 0.0, 0.0, 0.0, 0.0, 0.0, 0.0, 0.0, 0.0, 0.0, 0.0, 0.0, 0.0, 0.0, 0.0, 0.0, 0.0, 0.0, 0.0, 0.0, 0.0, 0.0, 0.0, 0.0, 0.0, 0.0, 0.0, 0.0, 0.0, 0.0, 0.0, 0.0, 0.0, 0.0, 0.0, 0.0, 0.0, 0.0, 0.0, 0.0, 0.0, 0.0, 0.0, 0.0, 0.0, 1.0, 0.5, 1.0, 1.0, 0.9444, 1.0, 0.9444, 0.5, 0.9444, 0.5, 0.9444, 1.0, 0.8889, 1.0, 0.8889, 0.5, 0.8889, 0.5, 0.8889, 1.0, 0.8333, 1.0, 0.8333, 0.5, 0.8333, 0.5, 0.8333, 1.0, 0.7778, 1.0, 0.7778, 0.5, 0.7778, 0.5, 0.7778, 1.0, 0.7222, 1.0, 0.7222, 0.5, 0.7222, 0.5, 0.7222, 1.0, 0.6667, 1.0, 0.6667, 0.5, 0.6667, 0.5, 0.6667, 1.0, 0.6111, 1.0, 0.6111, 0.5, 0.6111, 0.5, 0.6111, 1.0, 0.5556, 1.0, 0.5556, 0.5, 0.5556, 0.5, 0.5556, 1.0, 0.5, 1.0, 0.5, 0.5, 0.5, 0.5, 0.5, 1.0, 0.4444, 1.0, 0.4444, 0.5, 0.4444, 0.5, 0.4444, 1.0, 0.3889, 1.0, 0.3889, 0.5, 0.3889, 0.5, 0.3889, 1.0, 0.3333, 1.0, 0.3333, 0.5, 0.3333, 0.5, 0.3333, 1.0, 0.2778, 1.0, 0.2778, 0.5, 0.2778, 0.5, 0.2778, 1.0, 0.2222, 1.0, 0.2222, 0.5, 0.2222, 0.5, 0.2222, 1.0, 0.1667, 1.0, 0.1667, 0.5, 0.1667, 0.5, 0.1667, 1.0, 0.1111, 1.0, 0.1111, 0.5, 0.9444, 1.0, 1.0, 1.0, 1.0, 1.0, 0.9444, 1.0, 0.1111, 0.5, 0.1111, 1.0, 0.05556, 1.0, 0.05556, 0.5, 0.05556, 0.5, 0.05556, 1.0, -1.863e-07, 1.0, -1.863e-07, 0.5, 0.75, 0.49, 0.8321, 0.4755, 0.9043, 0.4339, 0.9578, 0.37, 0.9864, 0.2917, 0.9864, 0.2083, 0.9578, 0.13, 0.9043, 0.06615, 0.8321, 0.02447, 0.75, 0.01, 0.6679, 0.02447, 0.5957, 0.06615, 0.5422, 0.13, 0.5136, 0.2083, 0.5136, 0.2917, 0.5422, 0.37, 0.5957, 0.4339, 0.6679, 0.4755, 0.3262, 0.04065, 0.3932, 0.07934, 0.3932, 0.07934, 0.3262, 0.04065, 0.2778, 1.0, 0.3333, 1.0, 0.3333, 1.0, 0.2778, 1.0, -1.863e-07, 1.0, 0.05556, 1.0, 0.05556, 1.0, -1.863e-07, 1.0, 0.6667, 1.0, 0.7222, 1.0, 0.7222, 1.0, 0.6667, 1.0, 0.3889, 1.0, 0.4444, 1.0, 0.4444, 1.0, 0.3889, 1.0, 0.1111, 1.0, 0.1667, 1.0, 0.1667, 1.0, 0.1111, 1.0, 0.7778, 1.0, 0.8333, 1.0, 0.8333, 1.0, 0.7778, 1.0, 0.5, 1.0, 0.5556, 1.0, 0.5556, 1.0, 0.5, 1.0, 0.2222, 1.0, 0.2778, 1.0, 0.2778, 1.0, 0.2222, 1.0, 0.8889, 1.0, 0.9444, 1.0, 0.9444, 1.0, 0.8889, 1.0, 0.6111, 1.0, 0.6667, 1.0, 0.6667, 1.0, 0.6111, 1.0, 0.3333, 1.0, 0.3889, 1.0, 0.3889, 1.0, 0.3333, 1.0, 0.05556, 1.0, 0.1111, 1.0, 0.1111, 1.0, 0.05556, 1.0, 0.7222, 1.0, 0.7778, 1.0, 0.7778, 1.0, 0.7222, 1.0, 0.4444, 1.0, 0.5, 1.0, 0.5, 1.0, 0.4444, 1.0, 0.1667, 1.0, 0.2222, 1.0, 0.2222, 1.0, 0.1667, 1.0, 0.8333, 1.0, 0.8889, 1.0, 0.8889, 1.0, 0.8333, 1.0, 0.5556, 1.0, 0.6111, 1.0, 0.6111, 1.0, 0.5556, 1.0, 0.25, 0.4728, 0.3262, 0.4593, 0.3321, 0.4755, 0.25, 0.49, 0.3262, 0.4593, 0.3932, 0.4207, 0.4043, 0.4339, 0.3321, 0.4755, 0.3932, 0.4207, 0.4429, 0.3614, 0.4578, 0.37, 0.4043, 0.4339, 0.4429, 0.3614, 0.4694, 0.2887, 0.4864, 0.2917, 0.4578, 0.37, 0.4694, 0.2887, 0.4694, 0.2113, 0.4864, 0.2083, 0.4864, 0.2917, 0.4694, 0.2113, 0.4429, 0.1386, 0.4578, 0.13, 0.4864, 0.2083, 0.4429, 0.1386, 0.3932, 0.07934, 0.4043, 0.06615, 0.4578, 0.13, 0.3932, 0.07934, 0.3262, 0.04065, 0.3321, 0.02447, 0.4043, 0.06615, 0.3262, 0.04065, 0.25, 0.02722, 0.25, 0.01, 0.3321, 0.02447, 0.25, 0.02722, 0.1738, 0.04065, 0.1679, 0.02447, 0.25, 0.01, 0.1738, 0.04065, 0.1068, 0.07934, 0.09573, 0.06615, 0.1679, 0.02447, 0.1068, 0.07934, 0.05706, 0.1386, 0.04215, 0.13, 0.09573, 0.06615, 0.05706, 0.1386, 0.0306, 0.2113, 0.01365, 0.2083, 0.04215, 0.13, 0.0306, 0.2113, 0.0306, 0.2887, 0.01365, 0.2917, 0.01365, 0.2083, 0.0306, 0.2887, 0.05706, 0.3614, 0.04215, 0.37, 0.01365, 0.2917, 0.05706, 0.3614, 0.1068, 0.4207, 0.09573, 0.4339, 0.04215, 0.37, 0.1068, 0.4207, 0.1738, 0.4593, 0.1679, 0.4755, 0.09573, 0.4339, 0.1738, 0.4593, 0.25, 0.4728, 0.25, 0.49, 0.1679, 0.4755, 0.3262, 0.4593, 0.25, 0.4728, 0.1738, 0.4593, 0.1068, 0.4207, 0.05706, 0.3614, 0.0306, 0.2887, 0.0306, 0.2113, 0.05706, 0.1386, 0.1068, 0.07934, 0.1738, 0.04065, 0.25, 0.02722, 0.3262, 0.04065, 0.3932, 0.07934, 0.4429, 0.1386, 0.4694, 0.2113, 0.4694, 0.2887, 0.4429, 0.3614, 0.3932, 0.4207, 0.3262, 0.4593, 0.25, 0.4728, 0.25, 0.4728, 0.3262, 0.4593, 0.1068, 0.4207, 0.05706, 0.3614, 0.05706, 0.3614, 0.1068, 0.4207, 0.25, 0.02722, 0.3262, 0.04065, 0.3262, 0.04065, 0.25, 0.02722, 0.3932, 0.4207, 0.3262, 0.4593, 0.3262, 0.4593, 0.3932, 0.4207, 0.1738, 0.4593, 0.1068, 0.4207, 0.1068, 0.4207, 0.1738, 0.4593, 0.1738, 0.04065, 0.25, 0.02722, 0.25, 0.02722, 0.1738, 0.04065, 0.4429, 0.3614, 0.3932, 0.4207, 0.3932, 0.4207, 0.4429, 0.3614, 0.25, 0.4728, 0.1738, 0.4593, 0.1738, 0.4593, 0.25, 0.4728, 0.1068, 0.07934, 0.1738, 0.04065, 0.1738, 0.04065, 0.1068, 0.07934, 0.4694, 0.2887, 0.4429, 0.3614, 0.4429, 0.3614, 0.4694, 0.2887, 0.05706, 0.1386, 0.1068, 0.07934, 0.1068, 0.07934, 0.05706, 0.1386, 0.4694, 0.2113, 0.4694, 0.2887, 0.4694, 0.2887, 0.4694, 0.2113, 0.0306, 0.2113, 0.05706, 0.1386, 0.05706, 0.1386, 0.0306, 0.2113, 0.4429, 0.1386, 0.4694, 0.2113, 0.4694, 0.2113, 0.4429, 0.1386, 0.0306, 0.2887, 0.0306, 0.2113, 0.0306, 0.2113, 0.0306, 0.2887, 0.3932, 0.07934, 0.4429, 0.1386, 0.4429, 0.1386, 0.3932, 0.07934, 0.05706, 0.3614, 0.0306, 0.2887, 0.0306, 0.2887, 0.05706, 0.3614, 0.0, 0.0, 0.0, 0.0, 0.0, 0.0, 0.0, 0.0, 0.0, 0.0, 0.0, 0.0, 0.0, 0.0, 0.0, 0.0, 0.0, 0.0, 0.0, 0.0, 0.0, 0.0, 0.0, 0.0, 0.0, 0.0, 0.0, 0.0, 0.0, 0.0, 0.0, 0.0, 0.0, 0.0, 0.0, 0.0, 0.0, 0.0, 0.0, 0.0, 0.0, 0.0, 0.0, 0.0, 0.0, 0.0, 0.0, 0.0, 0.0, 0.0, 0.0, 0.0, 0.0, 0.0, 0.0, 0.0, 0.0, 0.0, 0.0, 0.0, 0.0, 0.0, 0.0, 0.0, 0.0, 0.0, 0.0, 0.0, 0.0, 0.0, 0.0, 0.0, 0.0, 0.0, 0.0, 0.0, 0.0, 0.0, 0.0, 0.0, 0.0, 0.0, 0.0, 0.0, 0.0, 0.0, 0.0, 0.0, 0.0, 0.0, 0.0, 0.0, 0.0, 0.0, 0.0, 0.0, 0.0, 0.0, 0.0, 0.0, 0.0, 0.0, 0.0, 0.0, 0.0, 0.0, 0.0, 0.0, 0.0, 0.0, 0.0, 0.0, 0.0, 0.0, 0.0, 0.0, 0.0, 0.0, 0.0, 0.0, 0.0, 0.0, 0.0, 0.0, 0.0, 0.0, 0.0, 0.0, 0.0, 0.0, 0.0, 0.0, 0.0, 0.0, 0.0, 0.0, 0.0, 0.0, 0.0, 0.0, 0.0, 0.0, 0.0, 0.0, 0.0, 0.0, 0.0, 0.0, 0.0, 0.0, 0.0, 0.0, 0.0, 0.0, 0.0, 0.0, 0.0, 0.0, 0.0, 0.0, 0.0, 0.0, 0.0, 0.0, 0.0, 0.0, 0.0, 0.0, 0.0, 0.0, 0.0, 0.0, 0.0, 0.0, 0.0, 0.0, 0.0, 0.0, 0.0, 0.0, 0.0, 0.0, 0.0, 0.0, 0.0, 0.0, 0.0, 0.0, 0.0, 0.0, 0.0, 0.0, 0.0, 0.0, 0.0, 0.0, 0.0, 0.0, 0.0, 0.0, 0.0, 0.0, 0.0, 0.0, 0.0, 0.0, 0.0, 0.0, 0.0, 0.0, 0.0, 0.0, 0.0, 0.0, 0.0, 0.0, 0.0, 0.0, 0.0, 0.0, 0.0, 0.0, 0.0, 0.0, 0.0, 0.0, 0.0, 0.0, 0.0, 0.0, 0.0, 0.0, 0.0, 0.0, 0.0, 0.0, 0.0, 0.0, 0.0, 0.0, 0.0, 0.0, 0.0, 0.0, 0.0, 0.0, 0.0, 0.0, 0.0, 0.0, 0.0, 0.0, 0.0, 0.0, 0.0, 0.0, 0.0, 0.0, 0.0, 0.0, 0.0, 0.0, 0.0, 0.0, 0.0, 0.0, 0.0, 0.0, 0.0, 0.0, 0.0, 0.0, 0.0, 0.0, 0.0, 0.0, 0.0, 0.0, 0.0, 0.0, 0.0, 0.0, 0.0, 0.0, 0.0, 0.0, 0.0, 0.0, 0.0, 0.0, 0.0, 0.0, 0.0, 0.0, 0.0, 0.0, 0.0, 0.0, 0.0, 0.0, 0.0, 0.0, 0.0, 0.0, 0.0, 0.0, 0.0, 0.0, 0.0, 0.0, 0.0, 0.0, 0.0, 0.0, 0.0, 0.0, 0.0, 0.0, 0.0, 0.0, 0.0, 0.0, 0.0, 0.0, 0.0, 0.0, 0.0, 0.0, 0.0, 0.0, 0.0, 0.0, 0.0, 0.0, 0.0, 0.0, 0.0, 0.0, 0.0, 0.0, 0.0, 0.0, 0.0, 0.0, 0.0, 0.0, 0.0, 0.0, 0.0, 0.0, 0.0, 0.0, 0.0, 0.0, 0.0, 0.0, 0.0, 0.0, 0.0, 0.0, 0.0, 0.0, 0.0, 0.0, 0.0, 0.0, 0.0, 0.0, 0.0, 0.0, 0.0, 0.0, 0.0, 0.0, 0.0, 0.0, 0.0, 0.0, 0.0, 0.0, 0.0, 0.0, 0.0, 0.0, 0.0, 0.0, 0.0, 0.0, 0.0, 0.0, 0.0, 0.0, 0.0, 0.0, 0.0, 0.0, 0.0, 0.0, 0.0, 0.0, 0.0, 0.0, 0.0, 0.0, 0.0, 0.0, 0.0, 0.0, 0.0, 0.0, 0.0, 0.0, 0.0, 0.0, 0.0, 0.0, 0.0, 0.0, 0.0, 0.0, 0.0, 0.0, 0.0, 0.0, 0.0, 0.0, 0.0, 0.0, 0.0, 0.0, 0.0, 0.0, 0.0, 0.0, 0.0, 0.0, 0.0, 0.0, 0.0, 0.0, 0.0, 0.0, 0.0, 0.0, 0.0, 0.0, 0.0, 0.0, 0.0, 0.0, 0.0, 0.0, 0.0, 0.0, 0.0, 0.0, 0.0, 0.0, 0.0, 0.0, 0.0, 0.0, 0.0, 0.0, 0.0, 0.0, 0.0, 0.0, 0.0, 0.0, 0.0, 0.0, 0.0, 0.0, 0.0, 0.0, 0.0, 0.0, 0.0, 0.0, 0.0, 0.0, 0.0, 0.0, 0.0, 0.0, 0.0, 0.0, 0.0, 0.0, 0.0, 0.0, 0.0, 0.0, 0.0, 0.0, 0.0, 0.0, 0.0, 0.0, 0.0, 0.0, 0.0, 0.0, 0.0, 0.0, 0.0, 0.0, 0.0, 0.0, 0.0, 0.0])
me_cylinder_003.materials.append(mat_coffee_white)
me_cylinder_003.materials.append(mat_coffee_brown)
me_cylinder_003.materials.append(mat_coffee_black)
me_cylinder_003.update()

# ---- objects
ob_coffee_2 = bpy.data.objects.new('coffee_2', me_cylinder_003)

# ---- transforms, parenting, visibility, modifiers, constraints
ob_coffee_2.location = (-0.000608, -0.0003556, 0.01104)

# ---- collection membership
col_collection.objects.link(ob_coffee_2)

# ---- scene / render settings (as saved in the file)
scene.frame_start = 1; scene.frame_end = 250; scene.frame_set(1)
scene.render.engine = 'BLENDER_EEVEE_NEXT'
scene.render.bake_bias = 0.0
scene.render.bake_samples = 0
scene.cycles.sampling_pattern = 'TABULATED_SOBOL'
scene.eevee.use_volume_custom_range = False
bpy.context.view_layer.update()

# ---- added for rendering (the .blend has no active camera and no usable light): camera, sun
cam_auto = bpy.data.cameras.new('AutoCamera')
cam_auto.lens = 50.0
cam_auto.sensor_width = 36.0
cam_auto.clip_end = 1000.0
ob_auto_camera = bpy.data.objects.new('AutoCamera', cam_auto)
scene.collection.objects.link(ob_auto_camera)
ob_auto_camera.location = (0.271923, -0.325493, 0.237748)
ob_auto_camera.rotation_euler = (1.09748, -7.21219e-08, 0.694738)
scene.camera = ob_auto_camera
light_auto_sun = bpy.data.lights.new('AutoSun', 'SUN')
light_auto_sun.energy = 3.0
light_auto_sun.angle = 0.0523599
ob_auto_sun = bpy.data.objects.new('AutoSun', light_auto_sun)
scene.collection.objects.link(ob_auto_sun)
ob_auto_sun.rotation_euler = (0.872665, 0.174533, 0.523599)
bpy.context.view_layer.update()
